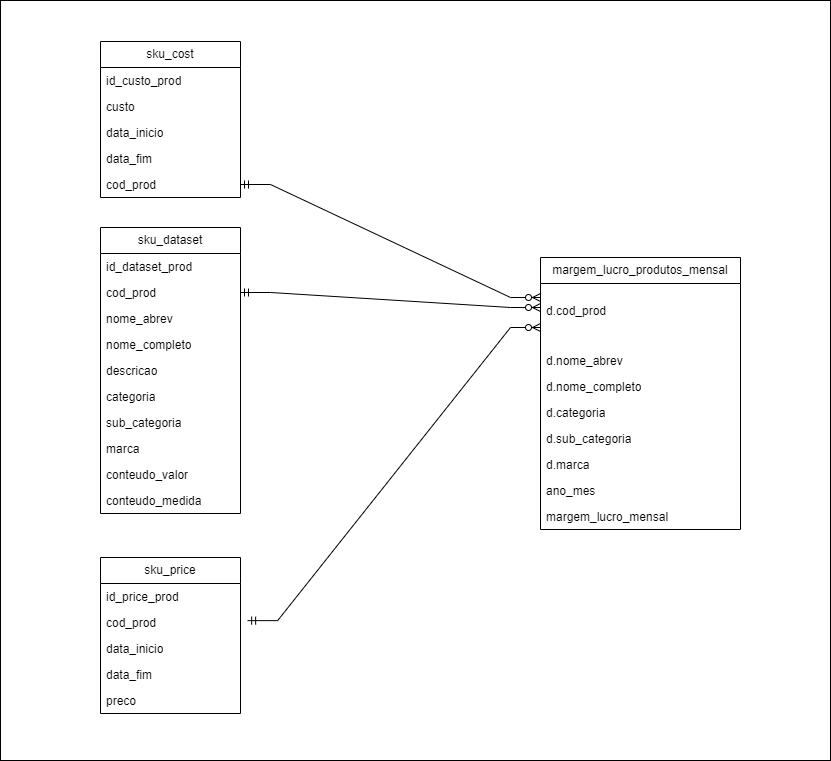

The diagram above was exported from draw.io. Its source (the exported page's mxGraphModel, read from the mxfile embedded in the PNG):
<mxGraphModel dx="1753" dy="2411" grid="1" gridSize="10" guides="1" tooltips="1" connect="1" arrows="1" fold="1" page="1" pageScale="1" pageWidth="827" pageHeight="1169" math="0" shadow="0">
  <root>
    <mxCell id="0" />
    <mxCell id="1" parent="0" />
    <mxCell id="8OkWrlJ3eqOodCx6ZSjn-99" value="" style="rounded=0;whiteSpace=wrap;html=1;" vertex="1" parent="1">
      <mxGeometry x="1350" y="-167" width="830" height="760" as="geometry" />
    </mxCell>
    <mxCell id="8OkWrlJ3eqOodCx6ZSjn-100" value="sku_cost" style="swimlane;fontStyle=0;childLayout=stackLayout;horizontal=1;startSize=26;fillColor=none;horizontalStack=0;resizeParent=1;resizeParentMax=0;resizeLast=0;collapsible=1;marginBottom=0;whiteSpace=wrap;html=1;" vertex="1" parent="1">
      <mxGeometry x="1450" y="-126" width="140" height="156" as="geometry" />
    </mxCell>
    <mxCell id="8OkWrlJ3eqOodCx6ZSjn-101" value="id_custo_prod" style="text;strokeColor=none;fillColor=none;align=left;verticalAlign=top;spacingLeft=4;spacingRight=4;overflow=hidden;rotatable=0;points=[[0,0.5],[1,0.5]];portConstraint=eastwest;whiteSpace=wrap;html=1;" vertex="1" parent="8OkWrlJ3eqOodCx6ZSjn-100">
      <mxGeometry y="26" width="140" height="26" as="geometry" />
    </mxCell>
    <mxCell id="8OkWrlJ3eqOodCx6ZSjn-102" value="custo" style="text;strokeColor=none;fillColor=none;align=left;verticalAlign=top;spacingLeft=4;spacingRight=4;overflow=hidden;rotatable=0;points=[[0,0.5],[1,0.5]];portConstraint=eastwest;whiteSpace=wrap;html=1;" vertex="1" parent="8OkWrlJ3eqOodCx6ZSjn-100">
      <mxGeometry y="52" width="140" height="26" as="geometry" />
    </mxCell>
    <mxCell id="8OkWrlJ3eqOodCx6ZSjn-103" value="data_inicio" style="text;strokeColor=none;fillColor=none;align=left;verticalAlign=top;spacingLeft=4;spacingRight=4;overflow=hidden;rotatable=0;points=[[0,0.5],[1,0.5]];portConstraint=eastwest;whiteSpace=wrap;html=1;" vertex="1" parent="8OkWrlJ3eqOodCx6ZSjn-100">
      <mxGeometry y="78" width="140" height="26" as="geometry" />
    </mxCell>
    <mxCell id="8OkWrlJ3eqOodCx6ZSjn-104" value="data_fim" style="text;strokeColor=none;fillColor=none;align=left;verticalAlign=top;spacingLeft=4;spacingRight=4;overflow=hidden;rotatable=0;points=[[0,0.5],[1,0.5]];portConstraint=eastwest;whiteSpace=wrap;html=1;" vertex="1" parent="8OkWrlJ3eqOodCx6ZSjn-100">
      <mxGeometry y="104" width="140" height="26" as="geometry" />
    </mxCell>
    <mxCell id="8OkWrlJ3eqOodCx6ZSjn-105" value="cod_prod" style="text;strokeColor=none;fillColor=none;align=left;verticalAlign=top;spacingLeft=4;spacingRight=4;overflow=hidden;rotatable=0;points=[[0,0.5],[1,0.5]];portConstraint=eastwest;whiteSpace=wrap;html=1;" vertex="1" parent="8OkWrlJ3eqOodCx6ZSjn-100">
      <mxGeometry y="130" width="140" height="26" as="geometry" />
    </mxCell>
    <mxCell id="8OkWrlJ3eqOodCx6ZSjn-106" value="sku_dataset" style="swimlane;fontStyle=0;childLayout=stackLayout;horizontal=1;startSize=26;fillColor=none;horizontalStack=0;resizeParent=1;resizeParentMax=0;resizeLast=0;collapsible=1;marginBottom=0;whiteSpace=wrap;html=1;" vertex="1" parent="1">
      <mxGeometry x="1450" y="60" width="140" height="286" as="geometry" />
    </mxCell>
    <mxCell id="8OkWrlJ3eqOodCx6ZSjn-107" value="id_dataset_prod&amp;nbsp;" style="text;strokeColor=none;fillColor=none;align=left;verticalAlign=top;spacingLeft=4;spacingRight=4;overflow=hidden;rotatable=0;points=[[0,0.5],[1,0.5]];portConstraint=eastwest;whiteSpace=wrap;html=1;" vertex="1" parent="8OkWrlJ3eqOodCx6ZSjn-106">
      <mxGeometry y="26" width="140" height="26" as="geometry" />
    </mxCell>
    <mxCell id="8OkWrlJ3eqOodCx6ZSjn-108" value="cod_prod&amp;nbsp;" style="text;strokeColor=none;fillColor=none;align=left;verticalAlign=top;spacingLeft=4;spacingRight=4;overflow=hidden;rotatable=0;points=[[0,0.5],[1,0.5]];portConstraint=eastwest;whiteSpace=wrap;html=1;" vertex="1" parent="8OkWrlJ3eqOodCx6ZSjn-106">
      <mxGeometry y="52" width="140" height="26" as="geometry" />
    </mxCell>
    <mxCell id="8OkWrlJ3eqOodCx6ZSjn-109" value="nome_abrev" style="text;strokeColor=none;fillColor=none;align=left;verticalAlign=top;spacingLeft=4;spacingRight=4;overflow=hidden;rotatable=0;points=[[0,0.5],[1,0.5]];portConstraint=eastwest;whiteSpace=wrap;html=1;" vertex="1" parent="8OkWrlJ3eqOodCx6ZSjn-106">
      <mxGeometry y="78" width="140" height="26" as="geometry" />
    </mxCell>
    <mxCell id="8OkWrlJ3eqOodCx6ZSjn-110" value="nome_completo" style="text;strokeColor=none;fillColor=none;align=left;verticalAlign=top;spacingLeft=4;spacingRight=4;overflow=hidden;rotatable=0;points=[[0,0.5],[1,0.5]];portConstraint=eastwest;whiteSpace=wrap;html=1;" vertex="1" parent="8OkWrlJ3eqOodCx6ZSjn-106">
      <mxGeometry y="104" width="140" height="26" as="geometry" />
    </mxCell>
    <mxCell id="8OkWrlJ3eqOodCx6ZSjn-111" value="descricao" style="text;strokeColor=none;fillColor=none;align=left;verticalAlign=top;spacingLeft=4;spacingRight=4;overflow=hidden;rotatable=0;points=[[0,0.5],[1,0.5]];portConstraint=eastwest;whiteSpace=wrap;html=1;" vertex="1" parent="8OkWrlJ3eqOodCx6ZSjn-106">
      <mxGeometry y="130" width="140" height="26" as="geometry" />
    </mxCell>
    <mxCell id="8OkWrlJ3eqOodCx6ZSjn-112" value="categoria" style="text;strokeColor=none;fillColor=none;align=left;verticalAlign=top;spacingLeft=4;spacingRight=4;overflow=hidden;rotatable=0;points=[[0,0.5],[1,0.5]];portConstraint=eastwest;whiteSpace=wrap;html=1;" vertex="1" parent="8OkWrlJ3eqOodCx6ZSjn-106">
      <mxGeometry y="156" width="140" height="26" as="geometry" />
    </mxCell>
    <mxCell id="8OkWrlJ3eqOodCx6ZSjn-113" value="sub_categoria" style="text;strokeColor=none;fillColor=none;align=left;verticalAlign=top;spacingLeft=4;spacingRight=4;overflow=hidden;rotatable=0;points=[[0,0.5],[1,0.5]];portConstraint=eastwest;whiteSpace=wrap;html=1;" vertex="1" parent="8OkWrlJ3eqOodCx6ZSjn-106">
      <mxGeometry y="182" width="140" height="26" as="geometry" />
    </mxCell>
    <mxCell id="8OkWrlJ3eqOodCx6ZSjn-114" value="marca" style="text;strokeColor=none;fillColor=none;align=left;verticalAlign=top;spacingLeft=4;spacingRight=4;overflow=hidden;rotatable=0;points=[[0,0.5],[1,0.5]];portConstraint=eastwest;whiteSpace=wrap;html=1;" vertex="1" parent="8OkWrlJ3eqOodCx6ZSjn-106">
      <mxGeometry y="208" width="140" height="26" as="geometry" />
    </mxCell>
    <mxCell id="8OkWrlJ3eqOodCx6ZSjn-115" value="conteudo_valor" style="text;strokeColor=none;fillColor=none;align=left;verticalAlign=top;spacingLeft=4;spacingRight=4;overflow=hidden;rotatable=0;points=[[0,0.5],[1,0.5]];portConstraint=eastwest;whiteSpace=wrap;html=1;" vertex="1" parent="8OkWrlJ3eqOodCx6ZSjn-106">
      <mxGeometry y="234" width="140" height="26" as="geometry" />
    </mxCell>
    <mxCell id="8OkWrlJ3eqOodCx6ZSjn-116" value="conteudo_medida" style="text;strokeColor=none;fillColor=none;align=left;verticalAlign=top;spacingLeft=4;spacingRight=4;overflow=hidden;rotatable=0;points=[[0,0.5],[1,0.5]];portConstraint=eastwest;whiteSpace=wrap;html=1;" vertex="1" parent="8OkWrlJ3eqOodCx6ZSjn-106">
      <mxGeometry y="260" width="140" height="26" as="geometry" />
    </mxCell>
    <mxCell id="8OkWrlJ3eqOodCx6ZSjn-117" value="sku_price" style="swimlane;fontStyle=0;childLayout=stackLayout;horizontal=1;startSize=26;fillColor=none;horizontalStack=0;resizeParent=1;resizeParentMax=0;resizeLast=0;collapsible=1;marginBottom=0;whiteSpace=wrap;html=1;" vertex="1" parent="1">
      <mxGeometry x="1450" y="390" width="140" height="156" as="geometry" />
    </mxCell>
    <mxCell id="8OkWrlJ3eqOodCx6ZSjn-118" value="id_price_prod" style="text;strokeColor=none;fillColor=none;align=left;verticalAlign=top;spacingLeft=4;spacingRight=4;overflow=hidden;rotatable=0;points=[[0,0.5],[1,0.5]];portConstraint=eastwest;whiteSpace=wrap;html=1;" vertex="1" parent="8OkWrlJ3eqOodCx6ZSjn-117">
      <mxGeometry y="26" width="140" height="26" as="geometry" />
    </mxCell>
    <mxCell id="8OkWrlJ3eqOodCx6ZSjn-119" value="cod_prod" style="text;strokeColor=none;fillColor=none;align=left;verticalAlign=top;spacingLeft=4;spacingRight=4;overflow=hidden;rotatable=0;points=[[0,0.5],[1,0.5]];portConstraint=eastwest;whiteSpace=wrap;html=1;" vertex="1" parent="8OkWrlJ3eqOodCx6ZSjn-117">
      <mxGeometry y="52" width="140" height="26" as="geometry" />
    </mxCell>
    <mxCell id="8OkWrlJ3eqOodCx6ZSjn-120" value="data_inicio" style="text;strokeColor=none;fillColor=none;align=left;verticalAlign=top;spacingLeft=4;spacingRight=4;overflow=hidden;rotatable=0;points=[[0,0.5],[1,0.5]];portConstraint=eastwest;whiteSpace=wrap;html=1;" vertex="1" parent="8OkWrlJ3eqOodCx6ZSjn-117">
      <mxGeometry y="78" width="140" height="26" as="geometry" />
    </mxCell>
    <mxCell id="8OkWrlJ3eqOodCx6ZSjn-121" value="data_fim" style="text;strokeColor=none;fillColor=none;align=left;verticalAlign=top;spacingLeft=4;spacingRight=4;overflow=hidden;rotatable=0;points=[[0,0.5],[1,0.5]];portConstraint=eastwest;whiteSpace=wrap;html=1;" vertex="1" parent="8OkWrlJ3eqOodCx6ZSjn-117">
      <mxGeometry y="104" width="140" height="26" as="geometry" />
    </mxCell>
    <mxCell id="8OkWrlJ3eqOodCx6ZSjn-122" value="preco" style="text;strokeColor=none;fillColor=none;align=left;verticalAlign=top;spacingLeft=4;spacingRight=4;overflow=hidden;rotatable=0;points=[[0,0.5],[1,0.5]];portConstraint=eastwest;whiteSpace=wrap;html=1;" vertex="1" parent="8OkWrlJ3eqOodCx6ZSjn-117">
      <mxGeometry y="130" width="140" height="26" as="geometry" />
    </mxCell>
    <mxCell id="8OkWrlJ3eqOodCx6ZSjn-123" value="margem_lucro_produtos_mensal" style="swimlane;fontStyle=0;childLayout=stackLayout;horizontal=1;startSize=26;fillColor=none;horizontalStack=0;resizeParent=1;resizeParentMax=0;resizeLast=0;collapsible=1;marginBottom=0;whiteSpace=wrap;html=1;" vertex="1" parent="1">
      <mxGeometry x="1890" y="90" width="200" height="272" as="geometry" />
    </mxCell>
    <mxCell id="8OkWrlJ3eqOodCx6ZSjn-124" value="&lt;div&gt;&lt;br&gt;&lt;/div&gt;d.cod_prod" style="text;strokeColor=none;fillColor=none;align=left;verticalAlign=top;spacingLeft=4;spacingRight=4;overflow=hidden;rotatable=0;points=[[0,0.5],[1,0.5]];portConstraint=eastwest;whiteSpace=wrap;html=1;" vertex="1" parent="8OkWrlJ3eqOodCx6ZSjn-123">
      <mxGeometry y="26" width="200" height="64" as="geometry" />
    </mxCell>
    <mxCell id="8OkWrlJ3eqOodCx6ZSjn-125" value="d.nome_abrev" style="text;strokeColor=none;fillColor=none;align=left;verticalAlign=top;spacingLeft=4;spacingRight=4;overflow=hidden;rotatable=0;points=[[0,0.5],[1,0.5]];portConstraint=eastwest;whiteSpace=wrap;html=1;" vertex="1" parent="8OkWrlJ3eqOodCx6ZSjn-123">
      <mxGeometry y="90" width="200" height="26" as="geometry" />
    </mxCell>
    <mxCell id="8OkWrlJ3eqOodCx6ZSjn-126" value="d.nome_completo" style="text;strokeColor=none;fillColor=none;align=left;verticalAlign=top;spacingLeft=4;spacingRight=4;overflow=hidden;rotatable=0;points=[[0,0.5],[1,0.5]];portConstraint=eastwest;whiteSpace=wrap;html=1;" vertex="1" parent="8OkWrlJ3eqOodCx6ZSjn-123">
      <mxGeometry y="116" width="200" height="26" as="geometry" />
    </mxCell>
    <mxCell id="8OkWrlJ3eqOodCx6ZSjn-127" value="d.categoria" style="text;strokeColor=none;fillColor=none;align=left;verticalAlign=top;spacingLeft=4;spacingRight=4;overflow=hidden;rotatable=0;points=[[0,0.5],[1,0.5]];portConstraint=eastwest;whiteSpace=wrap;html=1;" vertex="1" parent="8OkWrlJ3eqOodCx6ZSjn-123">
      <mxGeometry y="142" width="200" height="26" as="geometry" />
    </mxCell>
    <mxCell id="8OkWrlJ3eqOodCx6ZSjn-128" value="d.sub_categoria" style="text;strokeColor=none;fillColor=none;align=left;verticalAlign=top;spacingLeft=4;spacingRight=4;overflow=hidden;rotatable=0;points=[[0,0.5],[1,0.5]];portConstraint=eastwest;whiteSpace=wrap;html=1;" vertex="1" parent="8OkWrlJ3eqOodCx6ZSjn-123">
      <mxGeometry y="168" width="200" height="26" as="geometry" />
    </mxCell>
    <mxCell id="8OkWrlJ3eqOodCx6ZSjn-129" value="d.marca" style="text;strokeColor=none;fillColor=none;align=left;verticalAlign=top;spacingLeft=4;spacingRight=4;overflow=hidden;rotatable=0;points=[[0,0.5],[1,0.5]];portConstraint=eastwest;whiteSpace=wrap;html=1;" vertex="1" parent="8OkWrlJ3eqOodCx6ZSjn-123">
      <mxGeometry y="194" width="200" height="26" as="geometry" />
    </mxCell>
    <mxCell id="8OkWrlJ3eqOodCx6ZSjn-130" value="ano_mes" style="text;strokeColor=none;fillColor=none;align=left;verticalAlign=top;spacingLeft=4;spacingRight=4;overflow=hidden;rotatable=0;points=[[0,0.5],[1,0.5]];portConstraint=eastwest;whiteSpace=wrap;html=1;" vertex="1" parent="8OkWrlJ3eqOodCx6ZSjn-123">
      <mxGeometry y="220" width="200" height="26" as="geometry" />
    </mxCell>
    <mxCell id="8OkWrlJ3eqOodCx6ZSjn-131" value="margem_lucro_mensal" style="text;strokeColor=none;fillColor=none;align=left;verticalAlign=top;spacingLeft=4;spacingRight=4;overflow=hidden;rotatable=0;points=[[0,0.5],[1,0.5]];portConstraint=eastwest;whiteSpace=wrap;html=1;" vertex="1" parent="8OkWrlJ3eqOodCx6ZSjn-123">
      <mxGeometry y="246" width="200" height="26" as="geometry" />
    </mxCell>
    <mxCell id="8OkWrlJ3eqOodCx6ZSjn-132" value="" style="edgeStyle=entityRelationEdgeStyle;fontSize=12;html=1;endArrow=ERzeroToMany;startArrow=ERmandOne;rounded=0;" edge="1" parent="1" source="8OkWrlJ3eqOodCx6ZSjn-105">
      <mxGeometry width="100" height="100" relative="1" as="geometry">
        <mxPoint x="1850" y="170" as="sourcePoint" />
        <mxPoint x="1890" y="130" as="targetPoint" />
        <Array as="points">
          <mxPoint x="1910" y="130" />
        </Array>
      </mxGeometry>
    </mxCell>
    <mxCell id="8OkWrlJ3eqOodCx6ZSjn-133" value="" style="edgeStyle=entityRelationEdgeStyle;fontSize=12;html=1;endArrow=ERzeroToMany;startArrow=ERmandOne;rounded=0;" edge="1" parent="1" source="8OkWrlJ3eqOodCx6ZSjn-108">
      <mxGeometry width="100" height="100" relative="1" as="geometry">
        <mxPoint x="1590" y="130" as="sourcePoint" />
        <mxPoint x="1890" y="140" as="targetPoint" />
        <Array as="points">
          <mxPoint x="1910" y="243" />
        </Array>
      </mxGeometry>
    </mxCell>
    <mxCell id="8OkWrlJ3eqOodCx6ZSjn-134" value="" style="edgeStyle=entityRelationEdgeStyle;fontSize=12;html=1;endArrow=ERzeroToMany;startArrow=ERmandOne;rounded=0;entryX=0;entryY=0.5;entryDx=0;entryDy=0;exitX=1.051;exitY=0.428;exitDx=0;exitDy=0;exitPerimeter=0;" edge="1" parent="1" source="8OkWrlJ3eqOodCx6ZSjn-119">
      <mxGeometry width="100" height="100" relative="1" as="geometry">
        <mxPoint x="1590" y="429" as="sourcePoint" />
        <mxPoint x="1890" y="160" as="targetPoint" />
        <Array as="points">
          <mxPoint x="1600" y="450" />
          <mxPoint x="1910" y="542" />
        </Array>
      </mxGeometry>
    </mxCell>
  </root>
</mxGraphModel>